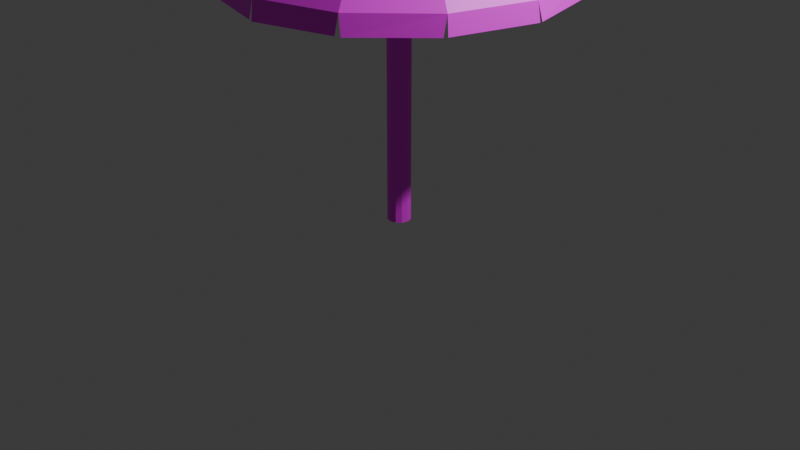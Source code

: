 # Source: sun_umbrella.blend  (saved by Blender 4.4.32; exported with 4.5.12 LTS)
import bpy
from mathutils import Matrix  # noqa: F401  (used for matrix-valued properties, if any)

bpy.ops.wm.read_factory_settings(use_empty=True)
scene = bpy.context.scene
scene.name = 'Scene'

# ---- collections
col_collection = bpy.data.collections.new('Collection'); scene.collection.children.link(col_collection)
col_sun_umbrella = bpy.data.collections.new('Sun umbrella'); col_collection.children.link(col_sun_umbrella)

# ---- images (referenced by path relative to the original .blend; pixels are not part of the script)
import os
ASSET_DIR = os.environ.get("B2B_ASSET_DIR", "")  # directory of the original .blend (textures are referenced by path, not embedded)
HERE = os.path.dirname(os.path.abspath(__file__))  # packed textures are extracted next to this script under _unpacked/

def load_image(name, relpath, width, height, colorspace="sRGB"):
    """Load a texture the original file referenced (path relative to the .blend, or extracted next to this script)."""
    p = next((c for c in (os.path.join(HERE, relpath), os.path.join(ASSET_DIR, relpath)) if relpath and os.path.exists(c)), "")
    if p:
        img = bpy.data.images.load(p, check_existing=True)
        img.name = name
    else:  # same state as the original file: an image datablock whose file is absent (Cycles renders it pink)
        img = bpy.data.images.new(name, width, height)
        img.source = "FILE"
        img.filepath = "//" + (relpath or name)
    img.colorspace_settings.name = colorspace
    return img
img_stripes_png = load_image('stripes.png', 'texture/sun umbrella/stripes.png', 1024, 1024, 'sRGB')

# ---- materials (node trees are filled in below, after node groups)
mat_material_001 = bpy.data.materials.new('Material.001')

# ---- material node trees
mat_material_001.use_nodes = True; mat_material_001.node_tree.nodes.clear()
_N = mat_material_001.node_tree.nodes; _L = mat_material_001.node_tree.links
n0 = _N.new('ShaderNodeBsdfPrincipled'); n0.name = 'Principled BSDF'; n0.location = (10, 300)
n1 = _N.new('ShaderNodeOutputMaterial'); n1.name = 'Material Output'; n1.location = (300, 300)
n2 = _N.new('ShaderNodeTexImage'); n2.name = 'Image Texture'; n2.location = (-280, 275)
n2.image = img_stripes_png
_L.new(n0.outputs[0], n1.inputs[0])
_L.new(n2.outputs[0], n0.inputs[0])
n1.is_active_output = True

# ---- world
world_world = bpy.data.worlds.new('World'); scene.world = world_world
world_world.use_nodes = True; world_world.node_tree.nodes.clear()
_N = world_world.node_tree.nodes; _L = world_world.node_tree.links
n0 = _N.new('ShaderNodeOutputWorld'); n0.name = 'World Output'; n0.location = (300, 300)
n1 = _N.new('ShaderNodeBackground'); n1.name = 'Background'; n1.location = (10, 300)
n1.inputs[0].default_value = (0.05088, 0.05088, 0.05088, 1.0)
_L.new(n1.outputs[0], n0.inputs[0])
n0.is_active_output = True
world_world.color = (0.05088, 0.05088, 0.05088)
world_world.sun_shadow_jitter_overblur = 0.0

# ---- cameras
cam_camera = bpy.data.cameras.new('Camera')
cam_camera.clip_end = 100.0
cam_camera.ortho_scale = 7.314

# ---- lights
light_light = bpy.data.lights.new('Light', 'POINT')
light_light.energy = 1000.0
light_light.shadow_soft_size = 0.1

# ---- meshes
me_sphere = bpy.data.meshes.new('Sphere')
me_sphere.from_pydata([(1.61e-09, 1.265, 0.7071), (1.61e-09, 1.487, 0.5556), (0.06081, 0.1053, 0.9942), (0.3423, 0.5928, 0.9239), (0.4969, 0.8606, 0.8315), (0.6324, 1.095, 0.7071), (0.7436, 1.288, 0.5556), (0.8263, 1.431, 0.3827), (0.1053, 0.06081, 0.9942), (0.5928, 0.3423, 0.9239), (0.8606, 0.4969, 0.8315), (1.095, 0.6324, 0.7071), (1.288, 0.7436, 0.5556), (1.431, 0.8263, 0.3827), (0.1216, -1.159e-08, 0.9942), (0.6845, -3.825e-08, 0.9239), (0.9937, -6.49e-08, 0.8315), (1.265, -6.49e-08, 0.7071), (1.487, -6.49e-08, 0.5556), (1.653, -6.49e-08, 0.3827), (0.1053, -0.06081, 0.9942), (0.5928, -0.3423, 0.9239), (0.8606, -0.4969, 0.8315), (1.095, -0.6324, 0.7071), (1.288, -0.7436, 0.5556), (1.431, -0.8263, 0.3827), (0.06081, -0.1053, 0.9942), (0.3423, -0.5928, 0.9239), (0.4969, -0.8606, 0.8315), (0.6324, -1.095, 0.7071), (0.7436, -1.288, 0.5556), (0.8263, -1.431, 0.3827), (1.61e-09, -0.1216, 0.9942), (1.61e-09, -0.6845, 0.9239), (-5.17e-08, -0.9937, 0.8315), (-1.05e-07, -1.265, 0.7071), (-5.17e-08, -1.487, 0.5556), (1.61e-09, -1.653, 0.3827), (-0.06081, -0.1053, 0.9942), (-0.3423, -0.5928, 0.9239), (-0.4969, -0.8606, 0.8315), (-0.6324, -1.095, 0.7071), (-0.7436, -1.288, 0.5556), (-0.8263, -1.431, 0.3827), (-0.1053, -0.06081, 0.9942), (-0.5928, -0.3423, 0.9239), (-0.8606, -0.4969, 0.8315), (-1.095, -0.6324, 0.7071), (-1.288, -0.7436, 0.5556), (-1.431, -0.8263, 0.3827), (-0.1216, -1.159e-08, 0.9942), (-0.6845, -3.825e-08, 0.9239), (-0.9937, 9.502e-08, 0.8315), (-1.265, 2.016e-07, 0.7071), (-1.487, 1.483e-07, 0.5556), (-1.653, -6.49e-08, 0.3827), (-0.1053, 0.06081, 0.9942), (-0.5928, 0.3423, 0.9239), (-0.8606, 0.4969, 0.8315), (-1.095, 0.6324, 0.7071), (-1.288, 0.7436, 0.5556), (-1.431, 0.8263, 0.3827), (-0.06081, 0.1053, 0.9942), (-0.3423, 0.5928, 0.9239), (-0.4969, 0.8606, 0.8315), (-0.6324, 1.095, 0.7071), (-0.7436, 1.288, 0.5556), (-0.8263, 1.431, 0.3827), (1.61e-09, 0.349, 0.9808), (-2.504e-08, 0.6845, 0.9239), (1.349e-07, 0.9937, 0.8315), (-5.17e-08, 1.653, 0.3827), (0.3022, 0.1745, 0.9808), (0.1745, 0.3022, 0.9808), (0.349, -1.159e-08, 0.9808), (0.3022, -0.1745, 0.9808), (0.1745, -0.3022, 0.9808), (1.61e-09, -0.349, 0.9808), (-0.1745, -0.3022, 0.9808), (-0.3022, -0.1745, 0.9808), (-0.349, -1.159e-08, 0.9808), (-0.3022, 0.1745, 0.9808), (-0.1745, 0.3022, 0.9808), (1.61e-09, 0.1216, 0.9942), (-6.012e-10, -2.568e-08, 1.195), (-6.012e-10, 0.004668, 1.195), (0.002334, 0.004043, 1.195), (0.004043, 0.002334, 1.195), (0.004668, -2.568e-08, 1.195), (0.004043, -0.002334, 1.195), (0.002334, -0.004043, 1.195), (-6.012e-10, -0.004668, 1.195), (-0.002334, -0.004043, 1.195), (-0.004043, -0.002334, 1.195), (-0.004668, -2.568e-08, 1.195), (-0.004043, 0.002334, 1.195), (-0.002334, 0.004043, 1.195), (0.06081, 0.1053, -2.176), (0.1053, 0.06081, -2.176), (0.1216, 4.698e-08, -2.176), (0.1053, -0.06081, -2.176), (0.06081, -0.1053, -2.176), (1.264e-08, -0.1216, -2.176), (-0.06081, -0.1053, -2.176), (-0.1053, -0.06081, -2.176), (-0.1216, 4.698e-08, -2.176), (-0.1053, 0.06081, -2.176), (-0.06081, 0.1053, -2.176), (1.264e-08, 0.1216, -2.176), (0.8317, 1.468, 0.1997), (1.453, 0.8627, 0.1997), (1.688, 0.02517, 0.2021), (1.443, -0.8802, 0.1997), (0.8679, -1.448, 0.195), (-0.01306, -1.685, 0.2021), (-0.8582, -1.454, 0.1997), (-1.447, -0.8581, 0.1997), (-1.684, -0.03288, 0.205), (-1.449, 0.8609, 0.1997), (-0.8688, 1.444, 0.2076), (0.02813, 1.68, 0.2023), (1.46, -0.8431, 0.1997), (0.01279, -1.684, 0.1918), (0.8214, -1.473, 0.1997), (1.686, -7.013e-08, 0.1997), (1.464, 0.8333, 0.1997), (0.8615, 1.448, 0.1997), (-0.03166, 1.689, 0.2048), (-0.8261, 1.466, 0.2023), (-1.48, 0.816, 0.1971), (-1.686, 0.0239, 0.1997), (-1.471, -0.8215, 0.2124), (-0.8326, -1.463, 0.2022)], [], [(0, 70, 4, 5), (1, 0, 5, 6), (71, 1, 6, 7), (38, 32, 91, 92), (69, 68, 73, 3), (70, 69, 3, 4), (4, 3, 9, 10), (5, 4, 10, 11), (6, 5, 11, 12), (7, 6, 12, 13), (56, 50, 94, 95), (3, 73, 72, 9), (14, 8, 87, 88), (9, 72, 74, 15), (10, 9, 15, 16), (11, 10, 16, 17), (12, 11, 17, 18), (13, 12, 18, 19), (17, 16, 22, 23), (18, 17, 23, 24), (19, 18, 24, 25), (2, 83, 85, 86), (15, 74, 75, 21), (16, 15, 21, 22), (32, 26, 90, 91), (21, 75, 76, 27), (22, 21, 27, 28), (23, 22, 28, 29), (24, 23, 29, 30), (25, 24, 30, 31), (29, 28, 34, 35), (30, 29, 35, 36), (31, 30, 36, 37), (50, 44, 93, 94), (27, 76, 77, 33), (28, 27, 33, 34), (8, 2, 86, 87), (33, 77, 78, 39), (34, 33, 39, 40), (35, 34, 40, 41), (36, 35, 41, 42), (37, 36, 42, 43), (42, 41, 47, 48), (43, 42, 48, 49), (83, 62, 96, 85), (39, 78, 79, 45), (40, 39, 45, 46), (41, 40, 46, 47), (45, 79, 80, 51), (46, 45, 51, 52), (47, 46, 52, 53), (48, 47, 53, 54), (49, 48, 54, 55), (26, 20, 89, 90), (55, 54, 60, 61), (44, 38, 92, 93), (51, 80, 81, 57), (52, 51, 57, 58), (53, 52, 58, 59), (54, 53, 59, 60), (57, 81, 82, 63), (58, 57, 63, 64), (59, 58, 64, 65), (60, 59, 65, 66), (61, 60, 66, 67), (62, 56, 95, 96), (67, 66, 1, 71), (20, 14, 88, 89), (63, 82, 68, 69), (64, 63, 69, 70), (65, 64, 70, 0), (66, 65, 0, 1), (2, 8, 72, 73), (8, 14, 74, 72), (14, 20, 75, 74), (20, 26, 76, 75), (26, 32, 77, 76), (32, 38, 78, 77), (38, 44, 79, 78), (44, 50, 80, 79), (50, 56, 81, 80), (56, 62, 82, 81), (62, 83, 68, 82), (83, 2, 73, 68), (85, 84, 86), (86, 84, 87), (87, 84, 88), (88, 84, 89), (89, 84, 90), (90, 84, 91), (91, 84, 92), (92, 84, 93), (93, 84, 94), (94, 84, 95), (95, 84, 96), (96, 84, 85), (56, 50, 105, 106), (38, 32, 102, 103), (20, 14, 99, 100), (62, 56, 106, 107), (44, 38, 103, 104), (26, 20, 100, 101), (83, 62, 107, 108), (8, 2, 97, 98), (50, 44, 104, 105), (32, 26, 101, 102), (2, 83, 108, 97), (14, 8, 98, 99), (98, 97, 108, 107, 106, 105, 104, 103, 102, 101, 100, 99), (43, 49, 116, 115), (71, 7, 109, 120), (49, 55, 117, 131), (25, 31, 113, 112), (7, 13, 110, 126), (13, 19, 111, 125), (19, 25, 121, 124), (61, 67, 119, 118), (37, 43, 132, 114), (67, 71, 127, 128), (31, 37, 122, 123), (55, 61, 129, 130)])
_uv = me_sphere.uv_layers.new(name='UVMap')
_uv.uv.foreach_set('vector', [0.7704, 0.3157, 0.7704, 0.3736, 0.6932, 0.3736, 0.6932, 0.3157, 0.7704, 0.2578, 0.7704, 0.3157, 0.6932, 0.3157, 0.6932, 0.2578, 0.7704, 0.1999, 0.7704, 0.2578, 0.6932, 0.2578, 0.6932, 0.1999, 0.4027, 0.7938, 0.4024, 0.7632, 0.4024, 0.7632, 0.4027, 0.7938, 0.7704, 0.4315, 0.7704, 0.4895, 0.6932, 0.4895, 0.6932, 0.4315, 0.7704, 0.3736, 0.7704, 0.4315, 0.6932, 0.4315, 0.6932, 0.3736, 0.6544, 0.7911, 0.6544, 0.849, 0.5772, 0.849, 0.5772, 0.7911, 0.6544, 0.7331, 0.6544, 0.7911, 0.5772, 0.7911, 0.5772, 0.7331, 0.6544, 0.6752, 0.6544, 0.7331, 0.5772, 0.7331, 0.5772, 0.6752, 0.6544, 0.6173, 0.6544, 0.6752, 0.5772, 0.6752, 0.5772, 0.6173, 0.4002, 0.5182, 0.3999, 0.4876, 0.3999, 0.4876, 0.4002, 0.5182, 0.6544, 0.849, 0.6544, 0.9069, 0.5772, 0.9069, 0.5772, 0.849, 0.4016, 0.6713, 0.4013, 0.6407, 0.4013, 0.6407, 0.4016, 0.6713, 0.5646, 0.5821, 0.5646, 0.64, 0.4874, 0.64, 0.4874, 0.5821, 0.5646, 0.5242, 0.5646, 0.5821, 0.4874, 0.5821, 0.4874, 0.5242, 0.5646, 0.4663, 0.5646, 0.5242, 0.4874, 0.5242, 0.4874, 0.4663, 0.5646, 0.4083, 0.5646, 0.4663, 0.4874, 0.4663, 0.4874, 0.4083, 0.5646, 0.3504, 0.5646, 0.4083, 0.4874, 0.4083, 0.4874, 0.3504, 0.2455, 0.2014, 0.2455, 0.2593, 0.1683, 0.2593, 0.1683, 0.2014, 0.2455, 0.1435, 0.2455, 0.2014, 0.1683, 0.2014, 0.1683, 0.1435, 0.2455, 0.08559, 0.2455, 0.1435, 0.1683, 0.1435, 0.1683, 0.08559, 0.4008, 0.5901, 0.4007, 0.5794, 0.4007, 0.5794, 0.4008, 0.5901, 0.2455, 0.3173, 0.2455, 0.3752, 0.1683, 0.3752, 0.1683, 0.3173, 0.2455, 0.2593, 0.2455, 0.3173, 0.1683, 0.3173, 0.1683, 0.2593, 0.4024, 0.7632, 0.4021, 0.7326, 0.4021, 0.7326, 0.4024, 0.7632, 0.3495, 0.3248, 0.3495, 0.3827, 0.2723, 0.3827, 0.2723, 0.3248, 0.3495, 0.2669, 0.3495, 0.3248, 0.2723, 0.3248, 0.2723, 0.2669, 0.3495, 0.209, 0.3495, 0.2669, 0.2723, 0.2669, 0.2723, 0.209, 0.3495, 0.151, 0.3495, 0.209, 0.2723, 0.209, 0.2723, 0.151, 0.3495, 0.09311, 0.3495, 0.151, 0.2723, 0.151, 0.2723, 0.09311, 0.2479, 0.2938, 0.2479, 0.3517, 0.1707, 0.3517, 0.1707, 0.2938, 0.2479, 0.2359, 0.2479, 0.2938, 0.1707, 0.2938, 0.1707, 0.2359, 0.2479, 0.178, 0.2479, 0.2359, 0.1707, 0.2359, 0.1707, 0.178, 0.4031, 0.8351, 0.403, 0.8244, 0.403, 0.8244, 0.4031, 0.8351, 0.2479, 0.4096, 0.2479, 0.4676, 0.1707, 0.4676, 0.1707, 0.4096, 0.2479, 0.3517, 0.2479, 0.4096, 0.1707, 0.4096, 0.1707, 0.3517, 0.4013, 0.6407, 0.4008, 0.5901, 0.4008, 0.5901, 0.4013, 0.6407, 0.3559, 0.4671, 0.3559, 0.525, 0.2787, 0.525, 0.2787, 0.4671, 0.3559, 0.4092, 0.3559, 0.4671, 0.2787, 0.4671, 0.2787, 0.4092, 0.3559, 0.3513, 0.3559, 0.4092, 0.2787, 0.4092, 0.2787, 0.3513, 0.3559, 0.2934, 0.3559, 0.3513, 0.2787, 0.3513, 0.2787, 0.2934, 0.3559, 0.2355, 0.3559, 0.2934, 0.2787, 0.2934, 0.2787, 0.2355, 0.2458, 0.4453, 0.2458, 0.5032, 0.1686, 0.5032, 0.1686, 0.4453, 0.2458, 0.3874, 0.2458, 0.4453, 0.1686, 0.4453, 0.1686, 0.3874, 0.4007, 0.5794, 0.4004, 0.5488, 0.4004, 0.5488, 0.4007, 0.5794, 0.2458, 0.619, 0.2458, 0.677, 0.1686, 0.677, 0.1686, 0.619, 0.2458, 0.5611, 0.2458, 0.619, 0.1686, 0.619, 0.1686, 0.5611, 0.2458, 0.5032, 0.2458, 0.5611, 0.1686, 0.5611, 0.1686, 0.5032, 0.1265, 0.7929, 0.1265, 0.8508, 0.04929, 0.8508, 0.04929, 0.7929, 0.1265, 0.7349, 0.1265, 0.7929, 0.04929, 0.7929, 0.04929, 0.7349, 0.1265, 0.677, 0.1265, 0.7349, 0.04929, 0.7349, 0.04929, 0.677, 0.1265, 0.6191, 0.1265, 0.677, 0.04929, 0.677, 0.04929, 0.6191, 0.1265, 0.5612, 0.1265, 0.6191, 0.04929, 0.6191, 0.04929, 0.5612, 0.4021, 0.7326, 0.4019, 0.7019, 0.4019, 0.7019, 0.4021, 0.7326, 0.8867, 0.09448, 0.8867, 0.1524, 0.8095, 0.1524, 0.8095, 0.09448, 0.403, 0.8244, 0.4027, 0.7938, 0.4027, 0.7938, 0.403, 0.8244, 0.8867, 0.3262, 0.8867, 0.3841, 0.8095, 0.3841, 0.8095, 0.3262, 0.8867, 0.2682, 0.8867, 0.3262, 0.8095, 0.3262, 0.8095, 0.2682, 0.8867, 0.2103, 0.8867, 0.2682, 0.8095, 0.2682, 0.8095, 0.2103, 0.8867, 0.1524, 0.8867, 0.2103, 0.8095, 0.2103, 0.8095, 0.1524, 0.9922, 0.5068, 0.9922, 0.5647, 0.915, 0.5647, 0.915, 0.5068, 0.9922, 0.4489, 0.9922, 0.5068, 0.915, 0.5068, 0.915, 0.4489, 0.9922, 0.391, 0.9922, 0.4489, 0.915, 0.4489, 0.915, 0.391, 0.9922, 0.3331, 0.9922, 0.391, 0.915, 0.391, 0.915, 0.3331, 0.9922, 0.2751, 0.9922, 0.3331, 0.915, 0.3331, 0.915, 0.2751, 0.4004, 0.5488, 0.4002, 0.5182, 0.4002, 0.5182, 0.4004, 0.5488, 0.8889, 0.3203, 0.8889, 0.3782, 0.8117, 0.3782, 0.8117, 0.3203, 0.4019, 0.7019, 0.4016, 0.6713, 0.4016, 0.6713, 0.4019, 0.7019, 0.8889, 0.552, 0.8889, 0.6099, 0.8117, 0.6099, 0.8117, 0.552, 0.8889, 0.4941, 0.8889, 0.552, 0.8117, 0.552, 0.8117, 0.4941, 0.8889, 0.4361, 0.8889, 0.4941, 0.8117, 0.4941, 0.8117, 0.4361, 0.8889, 0.3782, 0.8889, 0.4361, 0.8117, 0.4361, 0.8117, 0.3782, 0.6796, 0.9446, 0.5521, 0.9446, 0.5772, 0.9069, 0.6544, 0.9069, 0.5394, 0.6778, 0.4622, 0.6778, 0.4874, 0.64, 0.5646, 0.64, 0.2204, 0.4129, 0.1431, 0.4129, 0.1683, 0.3752, 0.2455, 0.3752, 0.3244, 0.4204, 0.2471, 0.4204, 0.2723, 0.3827, 0.3495, 0.3827, 0.2227, 0.5053, 0.1455, 0.5053, 0.1707, 0.4676, 0.2479, 0.4676, 0.3307, 0.5628, 0.2535, 0.5628, 0.2787, 0.525, 0.3559, 0.525, 0.2207, 0.7147, 0.1435, 0.7147, 0.1686, 0.677, 0.2458, 0.677, 0.1014, 0.8885, 0.07444, 0.8885, 0.04929, 0.8508, 0.1265, 0.8508, 0.8616, 0.4218, 0.7843, 0.4218, 0.8095, 0.3841, 0.8867, 0.3841, 0.9671, 0.6025, 0.8898, 0.6025, 0.915, 0.5647, 0.9922, 0.5647, 0.8637, 0.6476, 0.7865, 0.6476, 0.8117, 0.6099, 0.8889, 0.6099, 0.7452, 0.5272, 0.7183, 0.5272, 0.6932, 0.4895, 0.7704, 0.4895, 0.7065, 0.9446, 0.6931, 0.9648, 0.6796, 0.9446, 0.6796, 0.9446, 0.6158, 0.9648, 0.5521, 0.9446, 0.5521, 0.9446, 0.5386, 0.9648, 0.4748, 0.9446, 0.4748, 0.9446, 0.4614, 0.9648, 0.3976, 0.9446, 0.3976, 0.9446, 0.3842, 0.9648, 0.3204, 0.9446, 0.3204, 0.9446, 0.3069, 0.9648, 0.2432, 0.9446, 0.2432, 0.9446, 0.2297, 0.9648, 0.1659, 0.9446, 0.1659, 0.9446, 0.1525, 0.9648, 0.08872, 0.9446, 0.08872, 0.9446, 0.07527, 0.9648, 0.06181, 0.9446, 0.9382, 0.9446, 0.9247, 0.9648, 0.861, 0.9446, 0.861, 0.9446, 0.8475, 0.9648, 0.7837, 0.9446, 0.7837, 0.9446, 0.7703, 0.9648, 0.7065, 0.9446, 0.4149, 0.1037, 0.4157, 0.0511, 0.4157, 0.0511, 0.4149, 0.1037, 0.4078, 0.5776, 0.4086, 0.5252, 0.4086, 0.5252, 0.4078, 0.5776, 0.4099, 0.4192, 0.4107, 0.3666, 0.4107, 0.3666, 0.4099, 0.4192, 0.4141, 0.1563, 0.4149, 0.1037, 0.4149, 0.1037, 0.4141, 0.1563, 0.4069, 0.6299, 0.4078, 0.5776, 0.4078, 0.5776, 0.4069, 0.6299, 0.409, 0.4718, 0.4099, 0.4192, 0.4099, 0.4192, 0.409, 0.4718, 0.4132, 0.2089, 0.4141, 0.1563, 0.4141, 0.1563, 0.4132, 0.2089, 0.4116, 0.314, 0.4129, 0.2272, 0.4129, 0.2272, 0.4116, 0.314, 0.4066, 0.6482, 0.4069, 0.6299, 0.4069, 0.6299, 0.4066, 0.6482, 0.4086, 0.5252, 0.4094, 0.4728, 0.4094, 0.4728, 0.4086, 0.5252, 0.4129, 0.2272, 0.4132, 0.2089, 0.4132, 0.2089, 0.4129, 0.2272, 0.4107, 0.3666, 0.4116, 0.314, 0.4116, 0.314, 0.4107, 0.3666, 0.3993, 0.8913, 0.3853, 0.8913, 0.3824, 0.8913, 0.3739, 0.8913, 0.3655, 0.8913, 0.4529, 0.8913, 0.4499, 0.8913, 0.4415, 0.8913, 0.4331, 0.8913, 0.4246, 0.8913, 0.4162, 0.8913, 0.4077, 0.8913, 0.2458, 0.3874, 0.1686, 0.3874, 0.1686, 0.3874, 0.2458, 0.3874, 0.7704, 0.1999, 0.6932, 0.1999, 0.6932, 0.1999, 0.7704, 0.1999, 0.1265, 0.5612, 0.04929, 0.5612, 0.04929, 0.5612, 0.1265, 0.5612, 0.3495, 0.09311, 0.2723, 0.09311, 0.2723, 0.09311, 0.3495, 0.09311, 0.6544, 0.6173, 0.5772, 0.6173, 0.5772, 0.6173, 0.6544, 0.6173, 0.5646, 0.3504, 0.4874, 0.3504, 0.4874, 0.3504, 0.5646, 0.3504, 0.2455, 0.08559, 0.1683, 0.08559, 0.1683, 0.08559, 0.2455, 0.08559, 0.9922, 0.2751, 0.915, 0.2751, 0.915, 0.2751, 0.9922, 0.2751, 0.3559, 0.2355, 0.2787, 0.2355, 0.2787, 0.2355, 0.3559, 0.2355, 0.8889, 0.3203, 0.8117, 0.3203, 0.8117, 0.3203, 0.8889, 0.3203, 0.2479, 0.178, 0.1707, 0.178, 0.1707, 0.178, 0.2479, 0.178, 0.8867, 0.09448, 0.8095, 0.09448, 0.8095, 0.09448, 0.8867, 0.09448])
me_sphere.materials.append(mat_material_001)
me_sphere.update()

# ---- objects
ob_light = bpy.data.objects.new('Light', light_light)
ob_camera = bpy.data.objects.new('Camera', cam_camera)
ob_sun_umbrella = bpy.data.objects.new('sun umbrella', me_sphere)

# ---- transforms, parenting, visibility, modifiers, constraints
ob_light.location = (4.076, 1.005, 5.904)
ob_light.rotation_euler = (0.6503, 0.05522, 1.866)
ob_light.lock_rotations_4d = False
ob_light.empty_display_type = 'ARROWS'
ob_light.color = (0.0, 0.0, 0.0, 0.0)
ob_light.lineart.crease_threshold = 0.0
ob_camera.location = (7.359, -6.926, 4.958)
ob_camera.rotation_euler = (1.109, 0.0, 0.8149)
ob_camera.lock_rotations_4d = False
ob_camera.empty_display_type = 'ARROWS'
ob_camera.color = (0.0, 0.0, 0.0, 0.0)
ob_camera.display_type = 'WIRE'
ob_camera.lineart.crease_threshold = 0.0
ob_sun_umbrella.location = (0.0, 0.0, 2.188)

# ---- collection membership
col_collection.objects.link(ob_light)
col_collection.objects.link(ob_camera)
col_sun_umbrella.objects.link(ob_sun_umbrella)

# ---- scene / render settings (as saved in the file)
scene.camera = ob_camera
scene.frame_start = 1; scene.frame_end = 250; scene.frame_set(104)
scene.render.engine = 'BLENDER_EEVEE_NEXT'
bpy.context.view_layer.update()
